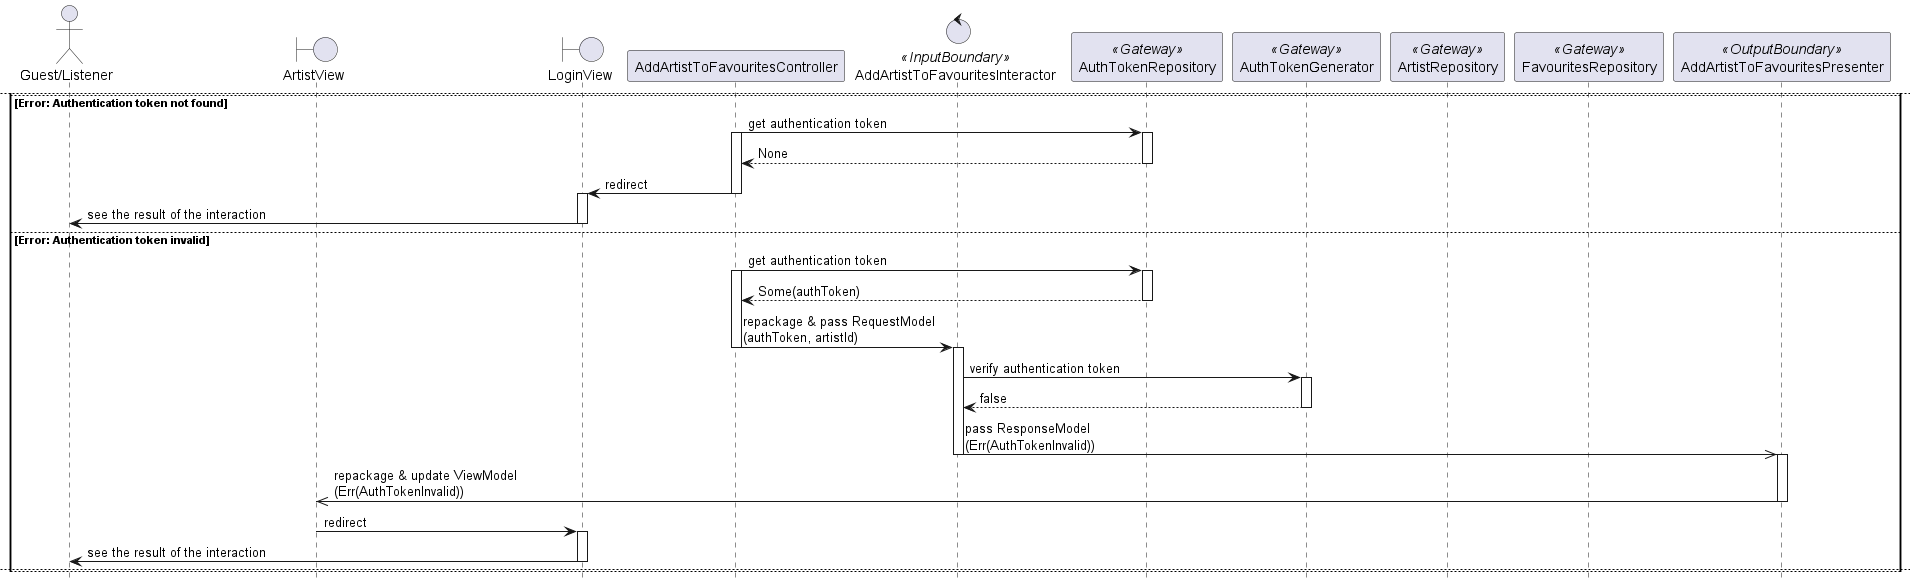

The diagram above was rendered by PlantUML. Its source (embedded in the PNG):
@startuml

hide footbox
skinparam BackgroundColor transparent

actor "Guest/Listener"
boundary ArtistView
boundary LoginView
participant AddArtistToFavouritesController
control AddArtistToFavouritesInteractor <<InputBoundary>>
participant AuthTokenRepository <<Gateway>>
participant AuthTokenGenerator <<Gateway>>
participant ArtistRepository <<Gateway>>
participant FavouritesRepository <<Gateway>>
participant AddArtistToFavouritesPresenter <<OutputBoundary>>

"Guest/Listener" -> ArtistView: click on filled "add to favourites" button
activate "Guest/Listener"
activate ArtistView

ArtistView -> ArtistView: update "add to favourites" button to empty
deactivate "Guest/Listener"
ArtistView -> AddArtistToFavouritesController: pass RequestObject\n(artistId)
deactivate ArtistView
activate AddArtistToFavouritesController

alt OK
    AddArtistToFavouritesController -> AuthTokenRepository: get authentication token
    activate AuthTokenRepository
    return Some(authToken)
    deactivate AuthTokenRepository

    AddArtistToFavouritesController -> AddArtistToFavouritesInteractor: repackage & pass RequestModel\n(authToken, artistId)
    deactivate AddArtistToFavouritesController
    activate AddArtistToFavouritesInteractor

    AddArtistToFavouritesInteractor -> AuthTokenGenerator: verify authentication token
    activate AuthTokenGenerator
    AddArtistToFavouritesInteractor <- AuthTokenGenerator: true
    AddArtistToFavouritesInteractor -> AuthTokenGenerator: get Listener ID from authentication token\n(authToken)
    AddArtistToFavouritesInteractor <- AuthTokenGenerator: listenerId
    deactivate AuthTokenGenerator

    AddArtistToFavouritesInteractor -> ArtistRepository: check if Artist with ID exists\n(artistId)
    activate ArtistRepository
    return true
    deactivate ArtistRepository

    AddArtistToFavouritesInteractor ->> FavouritesRepository: unmark Artist as Listener's favourite\n(listenerId, artistId)

    AddArtistToFavouritesInteractor ->> AddArtistToFavouritesPresenter: pass ResponseModel\n(Ok())
    deactivate AddArtistToFavouritesInteractor
    newpage

else Error: Authentication token not found
    AddArtistToFavouritesController -> AuthTokenRepository: get authentication token
    activate AddArtistToFavouritesController
    activate AuthTokenRepository
    return None
    deactivate AuthTokenRepository

    AddArtistToFavouritesController -> LoginView: redirect
    deactivate AddArtistToFavouritesController
    activate LoginView

    LoginView -> "Guest/Listener": see the result of the interaction
    deactivate LoginView
    deactivate "Guest/Listener"

else Error: Authentication token invalid
    AddArtistToFavouritesController -> AuthTokenRepository: get authentication token
    activate AddArtistToFavouritesController
    activate AuthTokenRepository
    return Some(authToken)
    deactivate AuthTokenRepository

    AddArtistToFavouritesController -> AddArtistToFavouritesInteractor: repackage & pass RequestModel\n(authToken, artistId)
    deactivate AddArtistToFavouritesController
    activate AddArtistToFavouritesInteractor

    AddArtistToFavouritesInteractor -> AuthTokenGenerator: verify authentication token
    activate AuthTokenGenerator
    return false
    deactivate AuthTokenGenerator

    AddArtistToFavouritesInteractor ->> AddArtistToFavouritesPresenter: pass ResponseModel\n(Err(AuthTokenInvalid))
    deactivate AddArtistToFavouritesInteractor
    activate AddArtistToFavouritesPresenter

    AddArtistToFavouritesPresenter ->> ArtistView: repackage & update ViewModel\n(Err(AuthTokenInvalid))
    deactivate AddArtistToFavouritesPresenter

    ArtistView -> LoginView: redirect
    deactivate ArtistView
    activate LoginView

    LoginView -> "Guest/Listener": see the result of the interaction
    deactivate LoginView
    deactivate "Guest/Listener"
    newpage

else Error: Artist not found
    AddArtistToFavouritesController -> AuthTokenRepository: get authentication token
    activate AddArtistToFavouritesController
    activate AuthTokenRepository
    return Some(authToken)
    deactivate AuthTokenRepository

    AddArtistToFavouritesController -> AddArtistToFavouritesInteractor: repackage & pass RequestModel\n(authToken, artistId)
    deactivate AddArtistToFavouritesController
    activate AddArtistToFavouritesInteractor

    AddArtistToFavouritesInteractor -> AuthTokenGenerator: verify authentication token
    activate AuthTokenGenerator
    AddArtistToFavouritesInteractor <- AuthTokenGenerator: true
    AddArtistToFavouritesInteractor -> AuthTokenGenerator: get Listener ID from authentication token\n(authToken)
    AddArtistToFavouritesInteractor <- AuthTokenGenerator: listenerId
    deactivate AuthTokenGenerator

    AddArtistToFavouritesInteractor -> ArtistRepository: check if Artist with ID exists\n(artistId)
    activate ArtistRepository
    return false
    deactivate ArtistRepository

    AddArtistToFavouritesInteractor ->> AddArtistToFavouritesPresenter: pass ResponseModel\n(Err(ArtistNotFound))
    deactivate AddArtistToFavouritesInteractor

end
    
@enduml